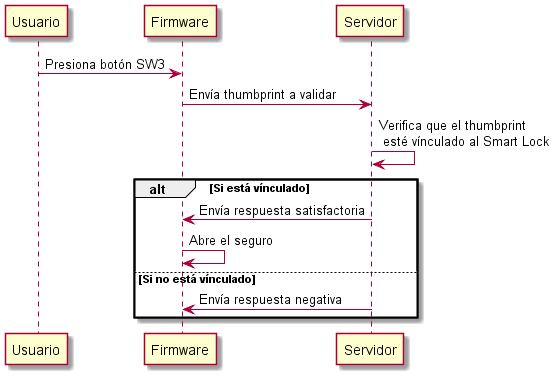

The diagram above was rendered by PlantUML. Its source (embedded in the PNG):
@startuml
Usuario -> Firmware: Presiona botón SW3
Firmware -> Servidor: Envía thumbprint a validar
Servidor -> Servidor: Verifica que el thumbprint\n esté vínculado al Smart Lock
alt Si está vínculado
Servidor -> Firmware: Envía respuesta satisfactoria
Firmware -> Firmware: Abre el seguro
else Si no está vínculado
Servidor -> Firmware: Envía respuesta negativa
end
@enduml